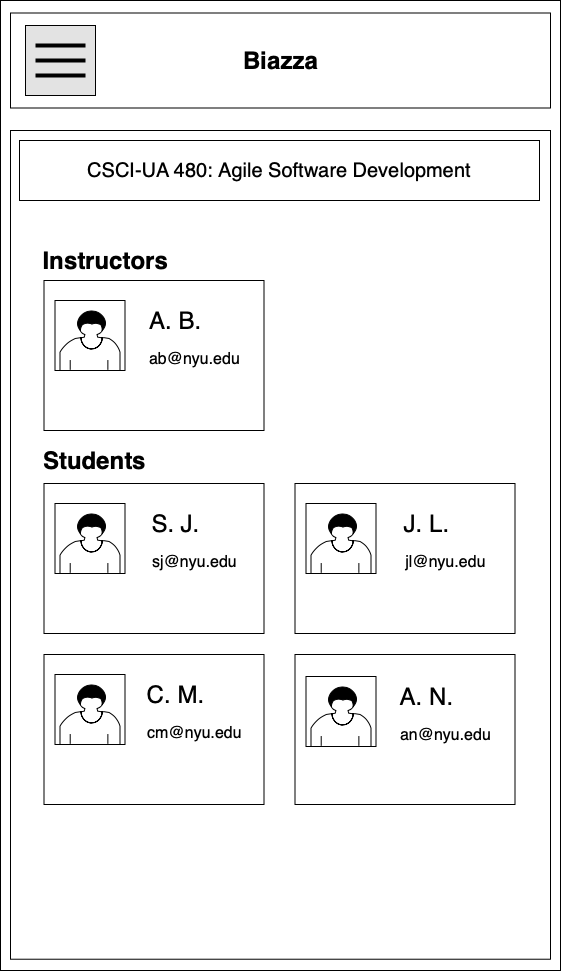

The diagram above was exported from draw.io. Its source (the exported page's mxGraphModel, read from the mxfile embedded in the PNG):
<mxGraphModel dx="1572" dy="1078" grid="1" gridSize="10" guides="1" tooltips="1" connect="1" arrows="1" fold="1" page="1" pageScale="1" pageWidth="850" pageHeight="1100" math="0" shadow="0">
  <root>
    <mxCell id="JDr72cGC9I-KQSfdXQzk-0" />
    <mxCell id="JDr72cGC9I-KQSfdXQzk-1" parent="JDr72cGC9I-KQSfdXQzk-0" />
    <mxCell id="W57nkefH9AfJd4BZsDZg-3" value="" style="group" vertex="1" connectable="0" parent="JDr72cGC9I-KQSfdXQzk-1">
      <mxGeometry x="170" y="50" width="560" height="970" as="geometry" />
    </mxCell>
    <mxCell id="W57nkefH9AfJd4BZsDZg-0" value="" style="rounded=0;whiteSpace=wrap;html=1;" vertex="1" parent="W57nkefH9AfJd4BZsDZg-3">
      <mxGeometry width="560" height="970" as="geometry" />
    </mxCell>
    <mxCell id="W57nkefH9AfJd4BZsDZg-1" value="" style="rounded=0;whiteSpace=wrap;html=1;" vertex="1" parent="W57nkefH9AfJd4BZsDZg-3">
      <mxGeometry x="10" y="130" width="540" height="828.72" as="geometry" />
    </mxCell>
    <mxCell id="buz6FQJOyXdbf1ZtcDQc-1" value="" style="rounded=0;whiteSpace=wrap;html=1;" vertex="1" parent="W57nkefH9AfJd4BZsDZg-3">
      <mxGeometry x="10" y="12.5" width="540" height="95" as="geometry" />
    </mxCell>
    <mxCell id="buz6FQJOyXdbf1ZtcDQc-2" value="Biazza" style="text;strokeColor=none;fillColor=none;html=1;fontSize=24;fontStyle=1;verticalAlign=middle;align=center;" vertex="1" parent="W57nkefH9AfJd4BZsDZg-3">
      <mxGeometry x="230" y="40" width="100" height="40" as="geometry" />
    </mxCell>
    <mxCell id="buz6FQJOyXdbf1ZtcDQc-3" value="" style="whiteSpace=wrap;html=1;aspect=fixed;fillColor=#E3E3E3;" vertex="1" parent="W57nkefH9AfJd4BZsDZg-3">
      <mxGeometry x="25" y="25" width="70" height="70" as="geometry" />
    </mxCell>
    <mxCell id="buz6FQJOyXdbf1ZtcDQc-4" value="" style="line;strokeWidth=4;html=1;perimeter=backbonePerimeter;points=[];outlineConnect=0;" vertex="1" parent="W57nkefH9AfJd4BZsDZg-3">
      <mxGeometry x="35" y="40" width="50" height="10" as="geometry" />
    </mxCell>
    <mxCell id="buz6FQJOyXdbf1ZtcDQc-5" value="" style="line;strokeWidth=4;html=1;perimeter=backbonePerimeter;points=[];outlineConnect=0;" vertex="1" parent="W57nkefH9AfJd4BZsDZg-3">
      <mxGeometry x="35" y="55" width="50" height="10" as="geometry" />
    </mxCell>
    <mxCell id="buz6FQJOyXdbf1ZtcDQc-6" value="" style="line;strokeWidth=4;html=1;perimeter=backbonePerimeter;points=[];outlineConnect=0;" vertex="1" parent="W57nkefH9AfJd4BZsDZg-3">
      <mxGeometry x="35" y="70" width="50" height="10" as="geometry" />
    </mxCell>
    <mxCell id="JDr72cGC9I-KQSfdXQzk-10" value="Instructors" style="text;strokeColor=none;fillColor=none;html=1;fontSize=24;fontStyle=1;verticalAlign=middle;align=center;" parent="JDr72cGC9I-KQSfdXQzk-1" vertex="1">
      <mxGeometry x="220" y="210" width="100" height="40" as="geometry" />
    </mxCell>
    <mxCell id="JDr72cGC9I-KQSfdXQzk-18" value="&lt;span style=&quot;font-weight: normal&quot;&gt;S. J.&lt;/span&gt;" style="text;strokeColor=none;fillColor=none;html=1;fontSize=24;fontStyle=1;verticalAlign=middle;align=center;" parent="JDr72cGC9I-KQSfdXQzk-1" vertex="1">
      <mxGeometry x="290" y="530" width="100" height="40" as="geometry" />
    </mxCell>
    <mxCell id="JDr72cGC9I-KQSfdXQzk-19" value="&lt;span style=&quot;font-weight: normal&quot;&gt;&lt;font style=&quot;font-size: 16px&quot;&gt;sj@nyu.edu&lt;/font&gt;&lt;/span&gt;" style="text;strokeColor=none;fillColor=none;html=1;fontSize=24;fontStyle=1;verticalAlign=middle;align=center;" parent="JDr72cGC9I-KQSfdXQzk-1" vertex="1">
      <mxGeometry x="309" y="565" width="100" height="40" as="geometry" />
    </mxCell>
    <mxCell id="JDr72cGC9I-KQSfdXQzk-22" value="&lt;span style=&quot;font-weight: normal&quot;&gt;A. N.&lt;/span&gt;" style="text;strokeColor=none;fillColor=none;html=1;fontSize=24;fontStyle=1;verticalAlign=middle;align=center;" parent="JDr72cGC9I-KQSfdXQzk-1" vertex="1">
      <mxGeometry x="541" y="530" width="100" height="40" as="geometry" />
    </mxCell>
    <mxCell id="JDr72cGC9I-KQSfdXQzk-23" value="&lt;span style=&quot;font-weight: normal&quot;&gt;&lt;font style=&quot;font-size: 16px&quot;&gt;an@nyu.edu&lt;/font&gt;&lt;/span&gt;" style="text;strokeColor=none;fillColor=none;html=1;fontSize=24;fontStyle=1;verticalAlign=middle;align=center;" parent="JDr72cGC9I-KQSfdXQzk-1" vertex="1">
      <mxGeometry x="560" y="565" width="100" height="40" as="geometry" />
    </mxCell>
    <mxCell id="JDr72cGC9I-KQSfdXQzk-25" value="" style="rounded=0;whiteSpace=wrap;html=1;" parent="JDr72cGC9I-KQSfdXQzk-1" vertex="1">
      <mxGeometry x="220" y="720" width="70" height="70" as="geometry" />
    </mxCell>
    <mxCell id="JDr72cGC9I-KQSfdXQzk-26" value="&lt;span style=&quot;font-weight: normal&quot;&gt;C. M.&lt;/span&gt;" style="text;strokeColor=none;fillColor=none;html=1;fontSize=24;fontStyle=1;verticalAlign=middle;align=center;" parent="JDr72cGC9I-KQSfdXQzk-1" vertex="1">
      <mxGeometry x="290" y="720" width="100" height="40" as="geometry" />
    </mxCell>
    <mxCell id="JDr72cGC9I-KQSfdXQzk-27" value="&lt;span style=&quot;font-weight: normal&quot;&gt;&lt;font style=&quot;font-size: 16px&quot;&gt;cm@nyu.edu&lt;/font&gt;&lt;/span&gt;" style="text;strokeColor=none;fillColor=none;html=1;fontSize=24;fontStyle=1;verticalAlign=middle;align=center;" parent="JDr72cGC9I-KQSfdXQzk-1" vertex="1">
      <mxGeometry x="309" y="755" width="100" height="40" as="geometry" />
    </mxCell>
    <mxCell id="JDr72cGC9I-KQSfdXQzk-29" value="" style="rounded=0;whiteSpace=wrap;html=1;" parent="JDr72cGC9I-KQSfdXQzk-1" vertex="1">
      <mxGeometry x="471" y="720" width="70" height="70" as="geometry" />
    </mxCell>
    <mxCell id="JDr72cGC9I-KQSfdXQzk-30" value="&lt;span style=&quot;font-weight: normal&quot;&gt;J. L.&lt;/span&gt;" style="text;strokeColor=none;fillColor=none;html=1;fontSize=24;fontStyle=1;verticalAlign=middle;align=center;" parent="JDr72cGC9I-KQSfdXQzk-1" vertex="1">
      <mxGeometry x="541" y="720" width="100" height="40" as="geometry" />
    </mxCell>
    <mxCell id="JDr72cGC9I-KQSfdXQzk-31" value="&lt;span style=&quot;font-weight: normal&quot;&gt;&lt;font style=&quot;font-size: 16px&quot;&gt;jl@nyu.edu&lt;/font&gt;&lt;/span&gt;" style="text;strokeColor=none;fillColor=none;html=1;fontSize=24;fontStyle=1;verticalAlign=middle;align=center;" parent="JDr72cGC9I-KQSfdXQzk-1" vertex="1">
      <mxGeometry x="560" y="755" width="100" height="40" as="geometry" />
    </mxCell>
    <mxCell id="buz6FQJOyXdbf1ZtcDQc-8" value="Instructors" style="text;strokeColor=none;fillColor=none;html=1;fontSize=24;fontStyle=1;verticalAlign=middle;align=center;" vertex="1" parent="JDr72cGC9I-KQSfdXQzk-1">
      <mxGeometry x="224.5" y="290" width="100" height="40" as="geometry" />
    </mxCell>
    <mxCell id="buz6FQJOyXdbf1ZtcDQc-9" value="Students" style="text;strokeColor=none;fillColor=none;html=1;fontSize=24;fontStyle=1;verticalAlign=middle;align=center;" vertex="1" parent="JDr72cGC9I-KQSfdXQzk-1">
      <mxGeometry x="213.5" y="500" width="100" height="20" as="geometry" />
    </mxCell>
    <mxCell id="buz6FQJOyXdbf1ZtcDQc-10" value="" style="rounded=0;whiteSpace=wrap;html=1;" vertex="1" parent="JDr72cGC9I-KQSfdXQzk-1">
      <mxGeometry x="213.5" y="330" width="220" height="150" as="geometry" />
    </mxCell>
    <mxCell id="buz6FQJOyXdbf1ZtcDQc-11" value="" style="rounded=0;whiteSpace=wrap;html=1;" vertex="1" parent="JDr72cGC9I-KQSfdXQzk-1">
      <mxGeometry x="224.5" y="350" width="70" height="70" as="geometry" />
    </mxCell>
    <mxCell id="buz6FQJOyXdbf1ZtcDQc-12" value="&lt;span style=&quot;font-weight: normal&quot;&gt;A. B.&lt;/span&gt;" style="text;strokeColor=none;fillColor=none;html=1;fontSize=24;fontStyle=1;verticalAlign=middle;align=center;" vertex="1" parent="JDr72cGC9I-KQSfdXQzk-1">
      <mxGeometry x="294.5" y="350" width="100" height="40" as="geometry" />
    </mxCell>
    <mxCell id="buz6FQJOyXdbf1ZtcDQc-13" value="&lt;span style=&quot;font-weight: normal&quot;&gt;&lt;font style=&quot;font-size: 16px&quot;&gt;ab@nyu.edu&lt;/font&gt;&lt;/span&gt;" style="text;strokeColor=none;fillColor=none;html=1;fontSize=24;fontStyle=1;verticalAlign=middle;align=center;" vertex="1" parent="JDr72cGC9I-KQSfdXQzk-1">
      <mxGeometry x="313.5" y="385" width="100" height="40" as="geometry" />
    </mxCell>
    <mxCell id="buz6FQJOyXdbf1ZtcDQc-14" value="" style="rounded=0;whiteSpace=wrap;html=1;" vertex="1" parent="JDr72cGC9I-KQSfdXQzk-1">
      <mxGeometry x="213.5" y="533" width="220" height="150" as="geometry" />
    </mxCell>
    <mxCell id="buz6FQJOyXdbf1ZtcDQc-15" value="" style="rounded=0;whiteSpace=wrap;html=1;" vertex="1" parent="JDr72cGC9I-KQSfdXQzk-1">
      <mxGeometry x="224.5" y="553" width="70" height="70" as="geometry" />
    </mxCell>
    <mxCell id="buz6FQJOyXdbf1ZtcDQc-16" value="&lt;span style=&quot;font-weight: normal&quot;&gt;S. J.&lt;/span&gt;" style="text;strokeColor=none;fillColor=none;html=1;fontSize=24;fontStyle=1;verticalAlign=middle;align=center;" vertex="1" parent="JDr72cGC9I-KQSfdXQzk-1">
      <mxGeometry x="294.5" y="553" width="100" height="40" as="geometry" />
    </mxCell>
    <mxCell id="buz6FQJOyXdbf1ZtcDQc-17" value="&lt;span style=&quot;font-weight: normal&quot;&gt;&lt;font style=&quot;font-size: 16px&quot;&gt;sj@nyu.edu&lt;/font&gt;&lt;/span&gt;" style="text;strokeColor=none;fillColor=none;html=1;fontSize=24;fontStyle=1;verticalAlign=middle;align=center;" vertex="1" parent="JDr72cGC9I-KQSfdXQzk-1">
      <mxGeometry x="313.5" y="588" width="100" height="40" as="geometry" />
    </mxCell>
    <mxCell id="buz6FQJOyXdbf1ZtcDQc-18" value="" style="rounded=0;whiteSpace=wrap;html=1;" vertex="1" parent="JDr72cGC9I-KQSfdXQzk-1">
      <mxGeometry x="464.5" y="533" width="220" height="150" as="geometry" />
    </mxCell>
    <mxCell id="buz6FQJOyXdbf1ZtcDQc-19" value="" style="rounded=0;whiteSpace=wrap;html=1;" vertex="1" parent="JDr72cGC9I-KQSfdXQzk-1">
      <mxGeometry x="475.5" y="553" width="70" height="70" as="geometry" />
    </mxCell>
    <mxCell id="buz6FQJOyXdbf1ZtcDQc-20" value="&lt;span style=&quot;font-weight: 400&quot;&gt;J. L.&lt;/span&gt;" style="text;strokeColor=none;fillColor=none;html=1;fontSize=24;fontStyle=1;verticalAlign=middle;align=center;" vertex="1" parent="JDr72cGC9I-KQSfdXQzk-1">
      <mxGeometry x="545.5" y="553" width="100" height="40" as="geometry" />
    </mxCell>
    <mxCell id="buz6FQJOyXdbf1ZtcDQc-21" value="&lt;span style=&quot;font-weight: normal&quot;&gt;&lt;font style=&quot;font-size: 16px&quot;&gt;jl@nyu.edu&lt;/font&gt;&lt;/span&gt;" style="text;strokeColor=none;fillColor=none;html=1;fontSize=24;fontStyle=1;verticalAlign=middle;align=center;" vertex="1" parent="JDr72cGC9I-KQSfdXQzk-1">
      <mxGeometry x="564.5" y="588" width="100" height="40" as="geometry" />
    </mxCell>
    <mxCell id="buz6FQJOyXdbf1ZtcDQc-22" value="" style="rounded=0;whiteSpace=wrap;html=1;" vertex="1" parent="JDr72cGC9I-KQSfdXQzk-1">
      <mxGeometry x="213.5" y="704" width="220" height="150" as="geometry" />
    </mxCell>
    <mxCell id="buz6FQJOyXdbf1ZtcDQc-23" value="" style="rounded=0;whiteSpace=wrap;html=1;" vertex="1" parent="JDr72cGC9I-KQSfdXQzk-1">
      <mxGeometry x="224.5" y="724" width="70" height="70" as="geometry" />
    </mxCell>
    <mxCell id="buz6FQJOyXdbf1ZtcDQc-24" value="&lt;span style=&quot;font-weight: normal&quot;&gt;C. M.&lt;/span&gt;" style="text;strokeColor=none;fillColor=none;html=1;fontSize=24;fontStyle=1;verticalAlign=middle;align=center;" vertex="1" parent="JDr72cGC9I-KQSfdXQzk-1">
      <mxGeometry x="294.5" y="724" width="100" height="40" as="geometry" />
    </mxCell>
    <mxCell id="buz6FQJOyXdbf1ZtcDQc-25" value="&lt;span style=&quot;font-weight: normal&quot;&gt;&lt;font style=&quot;font-size: 16px&quot;&gt;cm@nyu.edu&lt;/font&gt;&lt;/span&gt;" style="text;strokeColor=none;fillColor=none;html=1;fontSize=24;fontStyle=1;verticalAlign=middle;align=center;" vertex="1" parent="JDr72cGC9I-KQSfdXQzk-1">
      <mxGeometry x="313.5" y="759" width="100" height="40" as="geometry" />
    </mxCell>
    <mxCell id="buz6FQJOyXdbf1ZtcDQc-26" value="" style="rounded=0;whiteSpace=wrap;html=1;" vertex="1" parent="JDr72cGC9I-KQSfdXQzk-1">
      <mxGeometry x="464.5" y="704" width="220" height="150" as="geometry" />
    </mxCell>
    <mxCell id="buz6FQJOyXdbf1ZtcDQc-27" value="" style="rounded=0;whiteSpace=wrap;html=1;" vertex="1" parent="JDr72cGC9I-KQSfdXQzk-1">
      <mxGeometry x="475.5" y="726" width="70" height="70" as="geometry" />
    </mxCell>
    <mxCell id="buz6FQJOyXdbf1ZtcDQc-28" value="&lt;span style=&quot;font-weight: 400&quot;&gt;A. N.&lt;/span&gt;" style="text;strokeColor=none;fillColor=none;html=1;fontSize=24;fontStyle=1;verticalAlign=middle;align=center;" vertex="1" parent="JDr72cGC9I-KQSfdXQzk-1">
      <mxGeometry x="545.5" y="726" width="100" height="40" as="geometry" />
    </mxCell>
    <mxCell id="buz6FQJOyXdbf1ZtcDQc-29" value="&lt;span style=&quot;font-weight: normal&quot;&gt;&lt;font style=&quot;font-size: 16px&quot;&gt;an@nyu.edu&lt;/font&gt;&lt;/span&gt;" style="text;strokeColor=none;fillColor=none;html=1;fontSize=24;fontStyle=1;verticalAlign=middle;align=center;" vertex="1" parent="JDr72cGC9I-KQSfdXQzk-1">
      <mxGeometry x="564.5" y="761" width="100" height="40" as="geometry" />
    </mxCell>
    <mxCell id="buz6FQJOyXdbf1ZtcDQc-30" value="" style="shape=mxgraph.bpmn.user_task;html=1;outlineConnect=0;" vertex="1" parent="JDr72cGC9I-KQSfdXQzk-1">
      <mxGeometry x="229.5" y="360" width="60" height="60" as="geometry" />
    </mxCell>
    <mxCell id="buz6FQJOyXdbf1ZtcDQc-31" value="" style="shape=mxgraph.bpmn.user_task;html=1;outlineConnect=0;" vertex="1" parent="JDr72cGC9I-KQSfdXQzk-1">
      <mxGeometry x="229.5" y="563" width="60" height="60" as="geometry" />
    </mxCell>
    <mxCell id="buz6FQJOyXdbf1ZtcDQc-32" value="" style="shape=mxgraph.bpmn.user_task;html=1;outlineConnect=0;" vertex="1" parent="JDr72cGC9I-KQSfdXQzk-1">
      <mxGeometry x="480.5" y="563" width="60" height="60" as="geometry" />
    </mxCell>
    <mxCell id="buz6FQJOyXdbf1ZtcDQc-33" value="" style="shape=mxgraph.bpmn.user_task;html=1;outlineConnect=0;" vertex="1" parent="JDr72cGC9I-KQSfdXQzk-1">
      <mxGeometry x="229.5" y="734" width="60" height="60" as="geometry" />
    </mxCell>
    <mxCell id="buz6FQJOyXdbf1ZtcDQc-34" value="" style="shape=mxgraph.bpmn.user_task;html=1;outlineConnect=0;" vertex="1" parent="JDr72cGC9I-KQSfdXQzk-1">
      <mxGeometry x="480.5" y="736" width="60" height="60" as="geometry" />
    </mxCell>
    <mxCell id="buz6FQJOyXdbf1ZtcDQc-35" value="&lt;font style=&quot;font-size: 20px&quot;&gt;CSCI-UA 480: Agile Software Development&lt;/font&gt;" style="rounded=0;whiteSpace=wrap;html=1;" vertex="1" parent="JDr72cGC9I-KQSfdXQzk-1">
      <mxGeometry x="189" y="190" width="520" height="60" as="geometry" />
    </mxCell>
  </root>
</mxGraphModel>